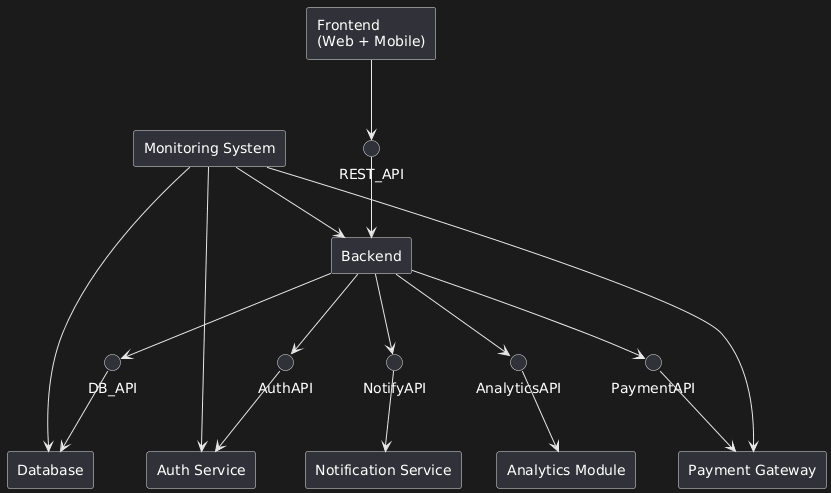

The diagram above was rendered by PlantUML. Its source (embedded in the PNG):
@startuml
skinparam componentStyle rectangle

component "Frontend\n(Web + Mobile)" as FE
component "Backend" as BE
component "Auth Service" as AUTH
component "Database" as DB
component "Payment Gateway" as PAY
component "Notification Service" as NOTIFY
component "Analytics Module" as ANALYTICS
component "Monitoring System" as MONITOR

interface REST_API
interface AuthAPI
interface DB_API
interface PaymentAPI
interface NotifyAPI
interface AnalyticsAPI

FE --> REST_API
REST_API --> BE

BE --> AuthAPI
BE --> DB_API
BE --> PaymentAPI
BE --> NotifyAPI
BE --> AnalyticsAPI

AuthAPI --> AUTH
DB_API --> DB
PaymentAPI --> PAY
NotifyAPI --> NOTIFY
AnalyticsAPI --> ANALYTICS

MONITOR --> BE
MONITOR --> DB
MONITOR --> AUTH
MONITOR --> PAY
@enduml